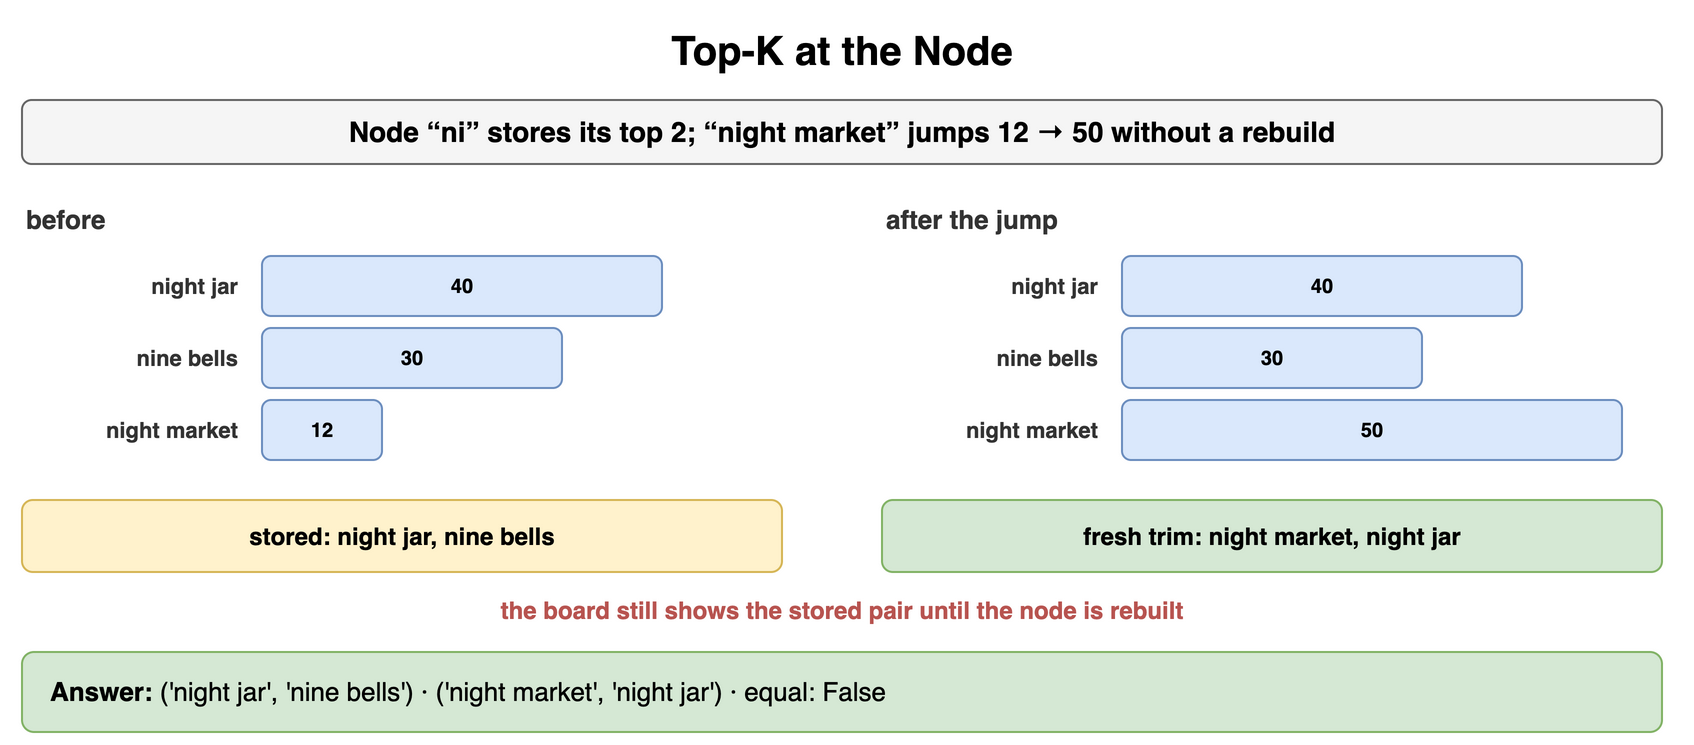

The diagram above was exported from draw.io. Its source (the exported page's mxGraphModel, read from the mxfile embedded in the PNG):
<mxGraphModel dx="900" dy="380" grid="1" gridSize="10" guides="1" tooltips="1" connect="1" arrows="1" fold="1" page="1" pageScale="1" pageWidth="900" pageHeight="380" math="0" shadow="0">
  <root>
    <mxCell id="0" />
    <mxCell id="1" parent="0" />
    <mxCell id="b1" value="Top-K at the Node" style="text;html=1;align=center;verticalAlign=middle;whiteSpace=wrap;fontSize=20;fontStyle=1;" vertex="1" parent="1">
      <mxGeometry x="40" y="10" width="820" height="30" as="geometry" />
    </mxCell>
    <mxCell id="b2" value="Node “ni” stores its top 2; “night market” jumps 12 → 50 without a rebuild" style="rounded=1;whiteSpace=wrap;html=1;fillColor=#f5f5f5;strokeColor=#666666;fontStyle=1;fontSize=14;" vertex="1" parent="1">
      <mxGeometry x="40" y="50" width="820" height="32" as="geometry" />
    </mxCell>
    <mxCell id="b3" value="before" style="text;html=1;whiteSpace=wrap;fontSize=11;align=left;verticalAlign=middle;fontSize=13;fontColor=#333333;fontStyle=1;" vertex="1" parent="1">
      <mxGeometry x="40" y="100" width="400" height="20" as="geometry" />
    </mxCell>
    <mxCell id="b4" value="night jar" style="text;html=1;whiteSpace=wrap;fontSize=11;align=right;verticalAlign=middle;fontSize=11;fontColor=#333333;fontStyle=1;" vertex="1" parent="1">
      <mxGeometry x="40" y="128" width="110" height="30" as="geometry" />
    </mxCell>
    <mxCell id="b5" value="40" style="rounded=1;whiteSpace=wrap;html=1;fillColor=#dae8fc;strokeColor=#6c8ebf;fontSize=10;align=center;fontStyle=1;" vertex="1" parent="1">
      <mxGeometry x="160" y="128" width="200" height="30" as="geometry" />
    </mxCell>
    <mxCell id="b6" value="nine bells" style="text;html=1;whiteSpace=wrap;fontSize=11;align=right;verticalAlign=middle;fontSize=11;fontColor=#333333;fontStyle=1;" vertex="1" parent="1">
      <mxGeometry x="40" y="164" width="110" height="30" as="geometry" />
    </mxCell>
    <mxCell id="b7" value="30" style="rounded=1;whiteSpace=wrap;html=1;fillColor=#dae8fc;strokeColor=#6c8ebf;fontSize=10;align=center;fontStyle=1;" vertex="1" parent="1">
      <mxGeometry x="160" y="164" width="150" height="30" as="geometry" />
    </mxCell>
    <mxCell id="b8" value="night market" style="text;html=1;whiteSpace=wrap;fontSize=11;align=right;verticalAlign=middle;fontSize=11;fontColor=#333333;fontStyle=1;" vertex="1" parent="1">
      <mxGeometry x="40" y="200" width="110" height="30" as="geometry" />
    </mxCell>
    <mxCell id="b9" value="12" style="rounded=1;whiteSpace=wrap;html=1;fillColor=#dae8fc;strokeColor=#6c8ebf;fontSize=10;align=center;fontStyle=1;" vertex="1" parent="1">
      <mxGeometry x="160" y="200" width="60" height="30" as="geometry" />
    </mxCell>
    <mxCell id="b10" value="after the jump" style="text;html=1;whiteSpace=wrap;fontSize=11;align=left;verticalAlign=middle;fontSize=13;fontColor=#333333;fontStyle=1;" vertex="1" parent="1">
      <mxGeometry x="470" y="100" width="400" height="20" as="geometry" />
    </mxCell>
    <mxCell id="b11" value="night jar" style="text;html=1;whiteSpace=wrap;fontSize=11;align=right;verticalAlign=middle;fontSize=11;fontColor=#333333;fontStyle=1;" vertex="1" parent="1">
      <mxGeometry x="470" y="128" width="110" height="30" as="geometry" />
    </mxCell>
    <mxCell id="b12" value="40" style="rounded=1;whiteSpace=wrap;html=1;fillColor=#dae8fc;strokeColor=#6c8ebf;fontSize=10;align=center;fontStyle=1;" vertex="1" parent="1">
      <mxGeometry x="590" y="128" width="200" height="30" as="geometry" />
    </mxCell>
    <mxCell id="b13" value="nine bells" style="text;html=1;whiteSpace=wrap;fontSize=11;align=right;verticalAlign=middle;fontSize=11;fontColor=#333333;fontStyle=1;" vertex="1" parent="1">
      <mxGeometry x="470" y="164" width="110" height="30" as="geometry" />
    </mxCell>
    <mxCell id="b14" value="30" style="rounded=1;whiteSpace=wrap;html=1;fillColor=#dae8fc;strokeColor=#6c8ebf;fontSize=10;align=center;fontStyle=1;" vertex="1" parent="1">
      <mxGeometry x="590" y="164" width="150" height="30" as="geometry" />
    </mxCell>
    <mxCell id="b15" value="night market" style="text;html=1;whiteSpace=wrap;fontSize=11;align=right;verticalAlign=middle;fontSize=11;fontColor=#333333;fontStyle=1;" vertex="1" parent="1">
      <mxGeometry x="470" y="200" width="110" height="30" as="geometry" />
    </mxCell>
    <mxCell id="b16" value="50" style="rounded=1;whiteSpace=wrap;html=1;fillColor=#dae8fc;strokeColor=#6c8ebf;fontSize=10;align=center;fontStyle=1;" vertex="1" parent="1">
      <mxGeometry x="590" y="200" width="250" height="30" as="geometry" />
    </mxCell>
    <mxCell id="b17" value="stored: night jar, nine bells" style="rounded=1;whiteSpace=wrap;html=1;fillColor=#fff2cc;strokeColor=#d6b656;fontSize=12;align=center;fontStyle=1;" vertex="1" parent="1">
      <mxGeometry x="40" y="250" width="380" height="36" as="geometry" />
    </mxCell>
    <mxCell id="b18" value="fresh trim: night market, night jar" style="rounded=1;whiteSpace=wrap;html=1;fillColor=#d5e8d4;strokeColor=#82b366;fontSize=12;align=center;fontStyle=1;" vertex="1" parent="1">
      <mxGeometry x="470" y="250" width="390" height="36" as="geometry" />
    </mxCell>
    <mxCell id="b19" value="the board still shows the stored pair until the node is rebuilt" style="text;html=1;whiteSpace=wrap;fontSize=11;align=center;verticalAlign=middle;fontSize=12;fontColor=#b85450;fontStyle=1;" vertex="1" parent="1">
      <mxGeometry x="40" y="296" width="820" height="18" as="geometry" />
    </mxCell>
    <mxCell id="b20" value="&lt;b&gt;Answer:&lt;/b&gt; ('night jar', 'nine bells') · ('night market', 'night jar') · equal: False" style="rounded=1;whiteSpace=wrap;html=1;fillColor=#d5e8d4;strokeColor=#82b366;fontSize=13;align=left;spacingLeft=12;" vertex="1" parent="1">
      <mxGeometry x="40" y="326" width="820" height="40" as="geometry" />
    </mxCell>
  </root>
</mxGraphModel>